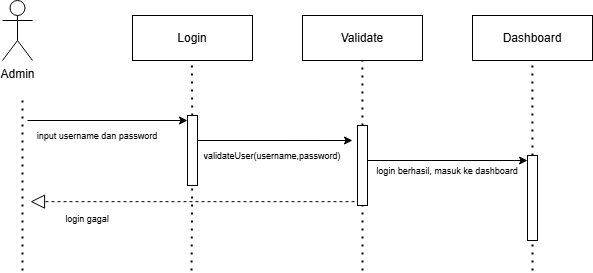

The diagram above was exported from draw.io. Its source (the exported page's mxGraphModel, read from the mxfile embedded in the PNG):
<mxGraphModel dx="2280" dy="1901" grid="1" gridSize="10" guides="1" tooltips="1" connect="1" arrows="0" fold="1" page="1" pageScale="1" pageWidth="827" pageHeight="1169" background="none" math="0" shadow="0">
  <root>
    <mxCell id="0" />
    <mxCell id="1" parent="0" />
    <mxCell id="2" value="Admin" style="shape=umlActor;verticalLabelPosition=bottom;verticalAlign=top;html=1;outlineConnect=0;" vertex="1" parent="1">
      <mxGeometry x="7190" y="-150" width="30" height="60" as="geometry" />
    </mxCell>
    <mxCell id="3" value="" style="endArrow=none;dashed=1;html=1;dashPattern=1 3;strokeWidth=2;rounded=0;" edge="1" parent="1">
      <mxGeometry width="50" height="50" relative="1" as="geometry">
        <mxPoint x="7210" y="120" as="sourcePoint" />
        <mxPoint x="7210" y="-50" as="targetPoint" />
      </mxGeometry>
    </mxCell>
    <mxCell id="4" value="Login" style="rounded=0;whiteSpace=wrap;html=1;" vertex="1" parent="1">
      <mxGeometry x="7320" y="-135" width="120" height="45" as="geometry" />
    </mxCell>
    <mxCell id="5" value="Validate" style="rounded=0;whiteSpace=wrap;html=1;" vertex="1" parent="1">
      <mxGeometry x="7490" y="-135" width="120" height="45" as="geometry" />
    </mxCell>
    <mxCell id="6" value="Dashboard" style="rounded=0;whiteSpace=wrap;html=1;" vertex="1" parent="1">
      <mxGeometry x="7660" y="-135" width="120" height="45" as="geometry" />
    </mxCell>
    <mxCell id="7" value="" style="endArrow=none;dashed=1;html=1;dashPattern=1 3;strokeWidth=2;rounded=0;" edge="1" source="13" parent="1">
      <mxGeometry width="50" height="50" relative="1" as="geometry">
        <mxPoint x="7379" y="170" as="sourcePoint" />
        <mxPoint x="7379.33" y="-90" as="targetPoint" />
      </mxGeometry>
    </mxCell>
    <mxCell id="8" value="" style="endArrow=none;dashed=1;html=1;dashPattern=1 3;strokeWidth=2;rounded=0;" edge="1" source="15" parent="1">
      <mxGeometry width="50" height="50" relative="1" as="geometry">
        <mxPoint x="7549.55" y="170" as="sourcePoint" />
        <mxPoint x="7549.88" y="-90" as="targetPoint" />
      </mxGeometry>
    </mxCell>
    <mxCell id="9" value="" style="endArrow=none;dashed=1;html=1;dashPattern=1 3;strokeWidth=2;rounded=0;" edge="1" source="21" parent="1">
      <mxGeometry width="50" height="50" relative="1" as="geometry">
        <mxPoint x="7719.55" y="170" as="sourcePoint" />
        <mxPoint x="7719.88" y="-90" as="targetPoint" />
      </mxGeometry>
    </mxCell>
    <mxCell id="10" value="" style="endArrow=classic;html=1;rounded=0;" edge="1" parent="1">
      <mxGeometry width="50" height="50" relative="1" as="geometry">
        <mxPoint x="7215" y="-30" as="sourcePoint" />
        <mxPoint x="7375" y="-30" as="targetPoint" />
      </mxGeometry>
    </mxCell>
    <mxCell id="11" value="&lt;font style=&quot;font-size: 9px;&quot;&gt;input username dan password&lt;/font&gt;" style="text;html=1;align=center;verticalAlign=middle;whiteSpace=wrap;rounded=0;" vertex="1" parent="1">
      <mxGeometry x="7220" y="-30" width="130" height="30" as="geometry" />
    </mxCell>
    <mxCell id="12" value="" style="endArrow=none;dashed=1;html=1;dashPattern=1 3;strokeWidth=2;rounded=0;" edge="1" target="13" parent="1">
      <mxGeometry width="50" height="50" relative="1" as="geometry">
        <mxPoint x="7379" y="120" as="sourcePoint" />
        <mxPoint x="7379.33" y="-90" as="targetPoint" />
      </mxGeometry>
    </mxCell>
    <mxCell id="13" value="" style="rounded=0;whiteSpace=wrap;html=1;rotation=-90;" vertex="1" parent="1">
      <mxGeometry x="7345" y="-5" width="70" height="10" as="geometry" />
    </mxCell>
    <mxCell id="14" value="" style="endArrow=none;dashed=1;html=1;dashPattern=1 3;strokeWidth=2;rounded=0;" edge="1" target="15" parent="1">
      <mxGeometry width="50" height="50" relative="1" as="geometry">
        <mxPoint x="7550" y="120" as="sourcePoint" />
        <mxPoint x="7549.88" y="-90" as="targetPoint" />
      </mxGeometry>
    </mxCell>
    <mxCell id="15" value="" style="rounded=0;whiteSpace=wrap;html=1;rotation=-90;" vertex="1" parent="1">
      <mxGeometry x="7510" y="10" width="80" height="10" as="geometry" />
    </mxCell>
    <mxCell id="16" value="" style="endArrow=classic;html=1;rounded=0;exitX=0.643;exitY=1.005;exitDx=0;exitDy=0;exitPerimeter=0;" edge="1" source="13" parent="1">
      <mxGeometry width="50" height="50" relative="1" as="geometry">
        <mxPoint x="7390" y="-10" as="sourcePoint" />
        <mxPoint x="7540" y="-10" as="targetPoint" />
      </mxGeometry>
    </mxCell>
    <mxCell id="17" value="&lt;font style=&quot;font-size: 9px;&quot;&gt;validateUser(username,&lt;/font&gt;&lt;span style=&quot;font-size: 9px; background-color: transparent; color: light-dark(rgb(0, 0, 0), rgb(255, 255, 255));&quot;&gt;password)&lt;/span&gt;" style="text;html=1;align=center;verticalAlign=middle;whiteSpace=wrap;rounded=0;" vertex="1" parent="1">
      <mxGeometry x="7380" y="-15" width="160" height="40" as="geometry" />
    </mxCell>
    <mxCell id="18" value="" style="endArrow=classic;html=1;rounded=0;" edge="1" parent="1">
      <mxGeometry width="50" height="50" relative="1" as="geometry">
        <mxPoint x="7555" y="10" as="sourcePoint" />
        <mxPoint x="7715" y="10" as="targetPoint" />
      </mxGeometry>
    </mxCell>
    <mxCell id="19" value="&lt;font style=&quot;font-size: 9px;&quot;&gt;login berhasil, masuk ke dashboard&lt;/font&gt;" style="text;html=1;align=center;verticalAlign=middle;whiteSpace=wrap;rounded=0;" vertex="1" parent="1">
      <mxGeometry x="7555" width="160" height="40" as="geometry" />
    </mxCell>
    <mxCell id="20" value="" style="endArrow=none;dashed=1;html=1;dashPattern=1 3;strokeWidth=2;rounded=0;" edge="1" target="21" parent="1">
      <mxGeometry width="50" height="50" relative="1" as="geometry">
        <mxPoint x="7720" y="120" as="sourcePoint" />
        <mxPoint x="7719.88" y="-90" as="targetPoint" />
      </mxGeometry>
    </mxCell>
    <mxCell id="21" value="" style="rounded=0;whiteSpace=wrap;html=1;rotation=-90;" vertex="1" parent="1">
      <mxGeometry x="7677.5" y="42.5" width="85" height="10" as="geometry" />
    </mxCell>
    <mxCell id="22" value="" style="endArrow=block;dashed=1;endFill=0;endSize=12;html=1;rounded=0;" edge="1" parent="1">
      <mxGeometry width="160" relative="1" as="geometry">
        <mxPoint x="7542" y="51.16999999999999" as="sourcePoint" />
        <mxPoint x="7218" y="51.16999999999999" as="targetPoint" />
      </mxGeometry>
    </mxCell>
    <mxCell id="23" value="&lt;font style=&quot;font-size: 9px;&quot;&gt;login gagal&lt;/font&gt;" style="text;html=1;align=center;verticalAlign=middle;whiteSpace=wrap;rounded=0;" vertex="1" parent="1">
      <mxGeometry x="7210" y="52.5" width="130" height="30" as="geometry" />
    </mxCell>
  </root>
</mxGraphModel>